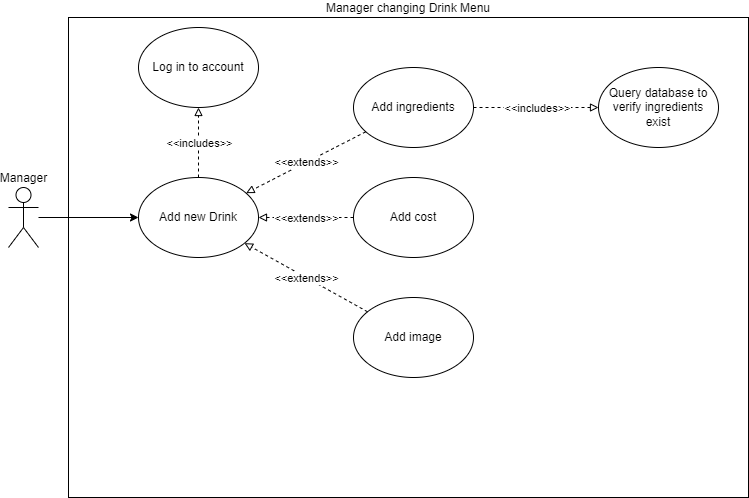

The diagram above was exported from draw.io. Its source (the exported page's mxGraphModel, read from the mxfile embedded in the PNG):
<mxGraphModel dx="1038" dy="539" grid="1" gridSize="10" guides="1" tooltips="1" connect="1" arrows="1" fold="1" page="1" pageScale="1" pageWidth="850" pageHeight="1100" math="0" shadow="0">
  <root>
    <mxCell id="0" />
    <mxCell id="1" parent="0" />
    <mxCell id="emPYY7ZTEwGOElz336_l-1" value="Manager changing Drink Menu" style="rounded=0;whiteSpace=wrap;html=1;shadow=0;glass=0;sketch=0;labelPosition=center;verticalLabelPosition=top;align=center;verticalAlign=bottom;" vertex="1" parent="1">
      <mxGeometry x="80" y="40" width="680" height="480" as="geometry" />
    </mxCell>
    <mxCell id="emPYY7ZTEwGOElz336_l-36" style="edgeStyle=orthogonalEdgeStyle;rounded=0;orthogonalLoop=1;jettySize=auto;html=1;" edge="1" parent="1" source="emPYY7ZTEwGOElz336_l-3" target="emPYY7ZTEwGOElz336_l-4">
      <mxGeometry relative="1" as="geometry" />
    </mxCell>
    <mxCell id="emPYY7ZTEwGOElz336_l-3" value="Manager" style="shape=umlActor;verticalLabelPosition=top;verticalAlign=bottom;html=1;outlineConnect=0;labelPosition=center;align=center;" vertex="1" parent="1">
      <mxGeometry x="20" y="210" width="30" height="60" as="geometry" />
    </mxCell>
    <mxCell id="emPYY7ZTEwGOElz336_l-4" value="Add new Drink" style="ellipse;whiteSpace=wrap;html=1;" vertex="1" parent="1">
      <mxGeometry x="150" y="200" width="120" height="80" as="geometry" />
    </mxCell>
    <mxCell id="emPYY7ZTEwGOElz336_l-5" value="" style="endArrow=block;html=1;rounded=0;dashed=1;endFill=0;" edge="1" parent="1" source="emPYY7ZTEwGOElz336_l-7" target="emPYY7ZTEwGOElz336_l-4">
      <mxGeometry relative="1" as="geometry">
        <mxPoint x="380" y="270" as="sourcePoint" />
        <mxPoint x="270" y="180" as="targetPoint" />
      </mxGeometry>
    </mxCell>
    <mxCell id="emPYY7ZTEwGOElz336_l-6" value="&amp;lt;&amp;lt;extends&amp;gt;&amp;gt;" style="edgeLabel;resizable=0;html=1;align=center;verticalAlign=middle;" connectable="0" vertex="1" parent="emPYY7ZTEwGOElz336_l-5">
      <mxGeometry relative="1" as="geometry" />
    </mxCell>
    <mxCell id="emPYY7ZTEwGOElz336_l-7" value="Add cost" style="ellipse;whiteSpace=wrap;html=1;" vertex="1" parent="1">
      <mxGeometry x="365" y="200" width="120" height="80" as="geometry" />
    </mxCell>
    <mxCell id="emPYY7ZTEwGOElz336_l-10" value="Log in to account" style="ellipse;whiteSpace=wrap;html=1;" vertex="1" parent="1">
      <mxGeometry x="150" y="50" width="120" height="80" as="geometry" />
    </mxCell>
    <mxCell id="emPYY7ZTEwGOElz336_l-17" value="" style="endArrow=block;html=1;rounded=0;dashed=1;endFill=0;" edge="1" parent="1" source="emPYY7ZTEwGOElz336_l-28" target="emPYY7ZTEwGOElz336_l-31">
      <mxGeometry relative="1" as="geometry">
        <mxPoint x="465.6316920367931" y="256.5524619448106" as="sourcePoint" />
        <mxPoint x="600.0399899766226" y="173.47913021688305" as="targetPoint" />
      </mxGeometry>
    </mxCell>
    <mxCell id="emPYY7ZTEwGOElz336_l-18" value="&amp;lt;&amp;lt;includes&amp;gt;&amp;gt;" style="edgeLabel;resizable=0;html=1;align=center;verticalAlign=middle;" connectable="0" vertex="1" parent="emPYY7ZTEwGOElz336_l-17">
      <mxGeometry relative="1" as="geometry">
        <mxPoint as="offset" />
      </mxGeometry>
    </mxCell>
    <mxCell id="emPYY7ZTEwGOElz336_l-26" value="" style="endArrow=block;html=1;rounded=0;dashed=1;endFill=0;" edge="1" parent="1" source="emPYY7ZTEwGOElz336_l-4" target="emPYY7ZTEwGOElz336_l-10">
      <mxGeometry relative="1" as="geometry">
        <mxPoint x="311.1916646702323" y="199.9963826494499" as="sourcePoint" />
        <mxPoint x="419.99718262766055" y="170.0753138288198" as="targetPoint" />
      </mxGeometry>
    </mxCell>
    <mxCell id="emPYY7ZTEwGOElz336_l-27" value="&amp;lt;&amp;lt;includes&amp;gt;&amp;gt;" style="edgeLabel;resizable=0;html=1;align=center;verticalAlign=middle;" connectable="0" vertex="1" parent="emPYY7ZTEwGOElz336_l-26">
      <mxGeometry relative="1" as="geometry">
        <mxPoint as="offset" />
      </mxGeometry>
    </mxCell>
    <mxCell id="emPYY7ZTEwGOElz336_l-28" value="Add ingredients" style="ellipse;whiteSpace=wrap;html=1;" vertex="1" parent="1">
      <mxGeometry x="365" y="90" width="120" height="80" as="geometry" />
    </mxCell>
    <mxCell id="emPYY7ZTEwGOElz336_l-29" value="" style="endArrow=block;html=1;rounded=0;dashed=1;endFill=0;" edge="1" parent="1" source="emPYY7ZTEwGOElz336_l-28" target="emPYY7ZTEwGOElz336_l-4">
      <mxGeometry relative="1" as="geometry">
        <mxPoint x="287.09439073481735" y="263.0295429404073" as="sourcePoint" />
        <mxPoint x="252.77338137537822" y="207.00674473498975" as="targetPoint" />
      </mxGeometry>
    </mxCell>
    <mxCell id="emPYY7ZTEwGOElz336_l-30" value="&amp;lt;&amp;lt;extends&amp;gt;&amp;gt;" style="edgeLabel;resizable=0;html=1;align=center;verticalAlign=middle;" connectable="0" vertex="1" parent="emPYY7ZTEwGOElz336_l-29">
      <mxGeometry relative="1" as="geometry" />
    </mxCell>
    <mxCell id="emPYY7ZTEwGOElz336_l-31" value="Query database to verify ingredients exist" style="ellipse;whiteSpace=wrap;html=1;" vertex="1" parent="1">
      <mxGeometry x="610" y="90" width="120" height="80" as="geometry" />
    </mxCell>
    <mxCell id="emPYY7ZTEwGOElz336_l-32" value="Add image" style="ellipse;whiteSpace=wrap;html=1;" vertex="1" parent="1">
      <mxGeometry x="365" y="320" width="120" height="80" as="geometry" />
    </mxCell>
    <mxCell id="emPYY7ZTEwGOElz336_l-33" value="" style="endArrow=block;html=1;rounded=0;dashed=1;endFill=0;" edge="1" parent="1" source="emPYY7ZTEwGOElz336_l-32" target="emPYY7ZTEwGOElz336_l-4">
      <mxGeometry relative="1" as="geometry">
        <mxPoint x="390.1381696702049" y="290.1036272526537" as="sourcePoint" />
        <mxPoint x="269.8618303297951" y="199.89637274734628" as="targetPoint" />
      </mxGeometry>
    </mxCell>
    <mxCell id="emPYY7ZTEwGOElz336_l-34" value="&amp;lt;&amp;lt;extends&amp;gt;&amp;gt;" style="edgeLabel;resizable=0;html=1;align=center;verticalAlign=middle;" connectable="0" vertex="1" parent="emPYY7ZTEwGOElz336_l-33">
      <mxGeometry relative="1" as="geometry" />
    </mxCell>
  </root>
</mxGraphModel>